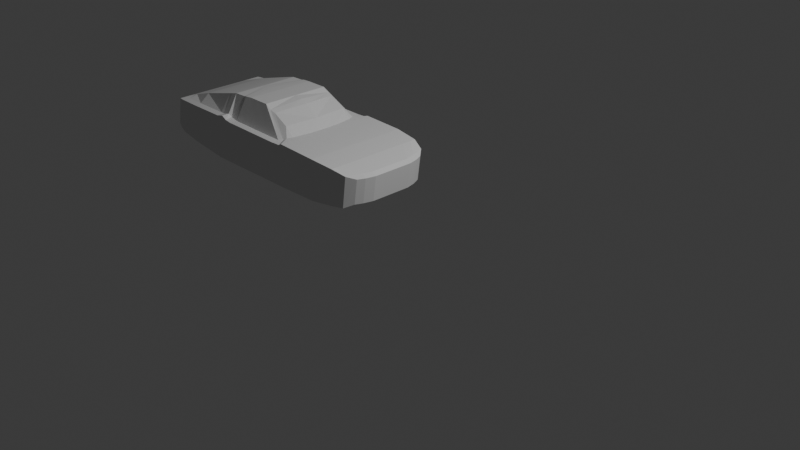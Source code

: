 # Source: Mustang3.blend  (saved by Blender 4.3.34; exported with 4.5.12 LTS)
import bpy
from mathutils import Matrix  # noqa: F401  (used for matrix-valued properties, if any)

bpy.ops.wm.read_factory_settings(use_empty=True)
scene = bpy.context.scene
scene.name = 'Scene'

# ---- collections
col_collection = bpy.data.collections.new('Collection'); scene.collection.children.link(col_collection)

# ---- world
world_world = bpy.data.worlds.new('World'); scene.world = world_world
world_world.use_nodes = True; world_world.node_tree.nodes.clear()
_N = world_world.node_tree.nodes; _L = world_world.node_tree.links
n0 = _N.new('ShaderNodeOutputWorld'); n0.name = 'World Output'; n0.location = (300, 300)
n1 = _N.new('ShaderNodeBackground'); n1.name = 'Background'; n1.location = (10, 300)
n1.inputs[0].default_value = (0.05088, 0.05088, 0.05088, 1.0)
_L.new(n1.outputs[0], n0.inputs[0])
n0.is_active_output = True
world_world.color = (0.05088, 0.05088, 0.05088)
world_world.sun_shadow_jitter_overblur = 0.0

# ---- cameras
cam_camera = bpy.data.cameras.new('Camera')
cam_camera.clip_end = 100.0
cam_camera.ortho_scale = 7.314

# ---- lights
light_light = bpy.data.lights.new('Light', 'POINT')
light_light.energy = 1000.0
light_light.shadow_soft_size = 0.1

# ---- meshes
me_cube_001 = bpy.data.meshes.new('Cube.001')
me_cube_001.from_pydata([(-6.703, 1.157, 0.6509), (-6.554, 1.174, 1.34), (-0.4011, 0.9269, 0.5019), (-0.3117, 0.9269, 1.114), (-6.703, 5.052e-08, 0.6509), (-6.554, 8.941e-08, 1.34), (-0.2615, 7.053e-08, 0.5019), (-0.1721, 1.197e-07, 1.114), (-1.39, 1.276, 0.3614), (-1.39, 1.276, 1.348), (-1.39, 8.941e-08, 1.348), (-2.433, 1.276, 0.3401), (-2.433, 1.276, 1.382), (-2.433, 8.941e-08, 1.382), (-4.615, 1.276, 0.3359), (-4.642, 1.276, 1.44), (-4.632, 9.007e-08, 1.887), (-2.768, 1.276, 1.329), (-3.276, 8.692e-08, 1.899), (-2.765, 1.276, 0.3401), (-2.519, 1.276, 1.339), (-2.491, 8.622e-08, 1.382), (-2.544, 1.276, 0.3401), (-4.321, 1.276, 0.3359), (-4.335, 1.276, 1.346), (-4.332, 8.742e-08, 1.912), (-4.516, 1.276, 0.3359), (-4.515, 1.276, 1.369), (-4.51, 9.867e-08, 1.898), (-4.824, 1.276, 0.3359), (-4.839, 1.276, 1.393), (-4.79, 1.089e-07, 1.847), (-6.466, 1.191, 0.4963), (-6.382, 1.199, 1.345), (-6.431, 8.899e-08, 1.376), (-6.635, 1.157, 0.548), (-6.477, 1.191, 1.342), (-6.508, 8.927e-08, 1.354), (-5.864, 1.233, 1.361), (-5.87, 8.522e-08, 1.557), (-5.903, 1.233, 0.4246), (-0.7895, 1.222, 1.291), (-0.7813, 1.025e-07, 1.291), (-0.847, 1.222, 0.4146), (-0.4689, 1.112, 1.185), (-0.2842, 1.15e-07, 1.185), (-0.5703, 1.112, 0.4129), (-6.554, 0.9904, 1.34), (-0.3231, 0.7477, 0.5019), (-6.703, 0.9733, 0.6509), (-0.2337, 0.7477, 1.114), (-1.39, 1.093, 1.348), (-2.433, 1.093, 1.382), (-4.642, 1.093, 1.44), (-2.768, 1.093, 1.329), (-2.626, 0.9652, 1.382), (-4.335, 1.093, 1.346), (-4.575, 1.063, 1.369), (-4.839, 1.093, 1.393), (-6.382, 1.016, 1.345), (-6.477, 1.007, 1.342), (-5.864, 1.05, 1.361), (-0.7813, 1.093, 1.291), (-0.3458, 0.7477, 1.185), (-6.703, 0.7257, 0.6509), (-0.1742, 0.5103, 1.114), (-1.39, 0.8449, 1.348), (-2.433, 0.8449, 1.382), (-4.632, 0.8449, 1.887), (-3.337, 0.8449, 1.83), (-2.569, 0.8399, 1.382), (-4.247, 0.8534, 1.912), (-4.314, 0.8449, 1.898), (-4.79, 0.8449, 1.847), (-6.431, 0.7683, 1.376), (-6.508, 0.7597, 1.354), (-5.87, 0.8023, 1.557), (-0.7813, 0.8449, 1.291), (-0.2862, 0.5103, 1.185), (-6.554, 0.7427, 1.34), (-0.2636, 0.5103, 0.5019), (-3.552, 1.276, 1.337), (-3.767, 8.81e-08, 1.927), (-3.543, 1.276, 0.338), (-3.552, 1.093, 1.337), (-3.767, 0.8449, 1.927), (-3.16, 1.276, 1.333), (-3.491, 8.875e-08, 1.929), (-3.16, 1.093, 1.333), (-3.491, 0.8449, 1.929), (-3.154, 1.276, 0.3391), (-3.932, 1.276, 0.3369), (-3.943, 1.276, 1.342), (-4.051, 8.875e-08, 1.927), (-3.943, 1.093, 1.342), (-4.051, 0.8449, 1.927), (-4.939, 1.271, 0.3454), (-4.948, 1.271, 1.39), (-4.905, 1.063e-07, 1.816), (-4.948, 1.088, 1.39), (-4.905, 0.8403, 1.816), (-2.673, 1.276, 0.3401), (-2.665, 1.276, 1.333), (-3.095, 6.954e-08, 1.829), (-2.675, 1.021, 1.333), (-3.201, 0.8252, 1.783), (-3.15, 0.4224, 1.812), (-2.737, 7.586e-08, 1.589), (-2.792, 0.8449, 1.589), (-2.508, 0.42, 1.382)], [], [(49, 47, 1, 0), (46, 44, 3, 2), (75, 79, 5, 37), (80, 65, 7, 6), (77, 66, 10, 42), (11, 12, 9, 8), (22, 20, 12, 11), (66, 67, 13, 10), (29, 30, 15, 14), (72, 68, 16, 28), (105, 69, 18, 103, 106), (90, 86, 17, 19), (67, 70, 109, 21, 13), (101, 102, 20, 22), (26, 27, 24, 23), (95, 71, 25, 93), (14, 15, 27, 26), (71, 72, 28, 25), (68, 73, 31, 16), (35, 36, 33, 32), (76, 74, 34, 39), (0, 1, 36, 35), (74, 75, 37, 34), (100, 76, 39, 98), (32, 33, 38, 40), (78, 77, 42, 45), (8, 9, 41, 43), (65, 78, 45, 7), (43, 41, 44, 46), (3, 44, 63, 50), (44, 41, 62, 63), (97, 38, 61, 99), (33, 36, 60, 59), (38, 33, 59, 61), (15, 30, 58, 53), (24, 27, 57, 56), (92, 24, 56, 94), (12, 20, 55, 52), (102, 17, 54, 104), (27, 15, 53, 57), (9, 12, 52, 51), (41, 9, 51, 62), (2, 3, 50, 48), (36, 1, 47, 60), (64, 79, 47, 49), (4, 5, 79, 64), (50, 63, 78, 65), (63, 62, 77, 78), (99, 61, 76, 100), (59, 60, 75, 74), (61, 59, 74, 76), (53, 58, 73, 68), (56, 57, 72, 71), (94, 56, 71, 95), (52, 55, 70, 67), (104, 54, 69, 105), (57, 53, 68, 72), (51, 52, 67, 66), (62, 51, 66, 77), (48, 50, 65, 80), (60, 47, 79, 75), (88, 84, 85, 89), (86, 81, 84, 88), (89, 85, 82, 87), (91, 92, 81, 83), (69, 89, 87, 18), (17, 86, 88, 54), (54, 88, 89, 69), (83, 81, 86, 90), (23, 24, 92, 91), (84, 94, 95, 85), (81, 92, 94, 84), (85, 95, 93, 82), (30, 97, 99, 58), (73, 100, 98, 31), (96, 97, 30, 29), (40, 38, 97, 96), (58, 99, 100, 73), (55, 104, 105, 108, 70), (20, 102, 104, 55), (19, 17, 102, 101), (108, 105, 106, 103, 107), (70, 108, 107, 21, 109)])
_uv = me_cube_001.uv_layers.new(name='UVMap')
_uv.uv.foreach_set('vector', [0.375, 0.232, 0.625, 0.232, 0.625, 0.25, 0.375, 0.25, 0.375, 0.4953, 0.625, 0.4953, 0.625, 0.5, 0.375, 0.5, 0.8716, 0.5422, 0.875, 0.5422, 0.875, 0.625, 0.8716, 0.625, 0.375, 0.5422, 0.625, 0.5422, 0.625, 0.625, 0.375, 0.625, 0.6478, 0.5422, 0.6706, 0.5422, 0.6706, 0.625, 0.6478, 0.625, 0.375, 0.4153, 0.625, 0.4153, 0.625, 0.4544, 0.375, 0.4544, 0.375, 0.4112, 0.625, 0.4112, 0.625, 0.4153, 0.375, 0.4153, 0.6706, 0.5422, 0.7097, 0.5422, 0.7097, 0.625, 0.6706, 0.625, 0.375, 0.3258, 0.625, 0.3258, 0.625, 0.3336, 0.375, 0.3336, 0.7877, 0.5422, 0.7914, 0.5422, 0.7914, 0.625, 0.7877, 0.625, 0.7187, 0.5422, 0.7221, 0.5422, 0.7221, 0.625, 0.7187, 0.625, 0.7187, 0.5836, 0.375, 0.3883, 0.625, 0.3883, 0.625, 0.4029, 0.375, 0.4029, 0.7097, 0.5422, 0.7138, 0.5422, 0.7138, 0.5836, 0.7138, 0.625, 0.7097, 0.625, 0.375, 0.4063, 0.625, 0.4063, 0.625, 0.4112, 0.375, 0.4112, 0.375, 0.3373, 0.625, 0.3373, 0.625, 0.3446, 0.375, 0.3446, 0.7658, 0.5422, 0.7804, 0.5422, 0.7804, 0.625, 0.7658, 0.625, 0.375, 0.3336, 0.625, 0.3336, 0.625, 0.3373, 0.375, 0.3373, 0.7804, 0.5422, 0.7877, 0.5422, 0.7877, 0.625, 0.7804, 0.625, 0.7914, 0.5422, 0.7992, 0.5422, 0.7992, 0.625, 0.7914, 0.625, 0.375, 0.2534, 0.625, 0.2534, 0.625, 0.2576, 0.375, 0.2576, 0.8445, 0.5422, 0.8674, 0.5422, 0.8674, 0.625, 0.8445, 0.625, 0.375, 0.25, 0.625, 0.25, 0.625, 0.2534, 0.375, 0.2534, 0.8674, 0.5422, 0.8716, 0.5422, 0.8716, 0.625, 0.8674, 0.625, 0.8041, 0.5422, 0.8445, 0.5422, 0.8445, 0.625, 0.8041, 0.625, 0.375, 0.2576, 0.625, 0.2576, 0.625, 0.2805, 0.375, 0.2805, 0.6297, 0.5422, 0.6478, 0.5422, 0.6478, 0.625, 0.6297, 0.625, 0.375, 0.4544, 0.625, 0.4544, 0.625, 0.4772, 0.375, 0.4772, 0.625, 0.5422, 0.6297, 0.5422, 0.6297, 0.625, 0.625, 0.625, 0.375, 0.4772, 0.625, 0.4772, 0.625, 0.4953, 0.375, 0.4953, 0.625, 0.5, 0.6297, 0.5, 0.6297, 0.518, 0.625, 0.518, 0.6297, 0.5, 0.6478, 0.5, 0.6478, 0.518, 0.6297, 0.518, 0.8041, 0.5, 0.8445, 0.5, 0.8445, 0.518, 0.8041, 0.518, 0.8674, 0.5, 0.8716, 0.5, 0.8716, 0.518, 0.8674, 0.518, 0.8445, 0.5, 0.8674, 0.5, 0.8674, 0.518, 0.8445, 0.518, 0.7914, 0.5, 0.7992, 0.5, 0.7992, 0.518, 0.7914, 0.518, 0.7804, 0.5, 0.7877, 0.5, 0.7877, 0.518, 0.7804, 0.518, 0.7658, 0.5, 0.7804, 0.5, 0.7804, 0.518, 0.7658, 0.518, 0.7097, 0.5, 0.7138, 0.5, 0.7138, 0.518, 0.7097, 0.518, 0.7187, 0.5, 0.7221, 0.5, 0.7221, 0.518, 0.7187, 0.518, 0.7877, 0.5, 0.7914, 0.5, 0.7914, 0.518, 0.7877, 0.518, 0.6706, 0.5, 0.7097, 0.5, 0.7097, 0.518, 0.6706, 0.518, 0.6478, 0.5, 0.6706, 0.5, 0.6706, 0.518, 0.6478, 0.518, 0.375, 0.5, 0.625, 0.5, 0.625, 0.518, 0.375, 0.518, 0.8716, 0.5, 0.875, 0.5, 0.875, 0.518, 0.8716, 0.518, 0.375, 0.2078, 0.625, 0.2078, 0.625, 0.232, 0.375, 0.232, 0.375, 0.125, 0.625, 0.125, 0.625, 0.2078, 0.375, 0.2078, 0.625, 0.518, 0.6297, 0.518, 0.6297, 0.5422, 0.625, 0.5422, 0.6297, 0.518, 0.6478, 0.518, 0.6478, 0.5422, 0.6297, 0.5422, 0.8041, 0.518, 0.8445, 0.518, 0.8445, 0.5422, 0.8041, 0.5422, 0.8674, 0.518, 0.8716, 0.518, 0.8716, 0.5422, 0.8674, 0.5422, 0.8445, 0.518, 0.8674, 0.518, 0.8674, 0.5422, 0.8445, 0.5422, 0.7914, 0.518, 0.7992, 0.518, 0.7992, 0.5422, 0.7914, 0.5422, 0.7804, 0.518, 0.7877, 0.518, 0.7877, 0.5422, 0.7804, 0.5422, 0.7658, 0.518, 0.7804, 0.518, 0.7804, 0.5422, 0.7658, 0.5422, 0.7097, 0.518, 0.7138, 0.518, 0.7138, 0.5422, 0.7097, 0.5422, 0.7187, 0.518, 0.7221, 0.518, 0.7221, 0.5422, 0.7187, 0.5422, 0.7877, 0.518, 0.7914, 0.518, 0.7914, 0.5422, 0.7877, 0.5422, 0.6706, 0.518, 0.7097, 0.518, 0.7097, 0.5422, 0.6706, 0.5422, 0.6478, 0.518, 0.6706, 0.518, 0.6706, 0.5422, 0.6478, 0.5422, 0.375, 0.518, 0.625, 0.518, 0.625, 0.5422, 0.375, 0.5422, 0.8716, 0.518, 0.875, 0.518, 0.875, 0.5422, 0.8716, 0.5422, 0.7367, 0.518, 0.7512, 0.518, 0.7512, 0.5422, 0.7367, 0.5422, 0.7367, 0.5, 0.7512, 0.5, 0.7512, 0.518, 0.7367, 0.518, 0.7367, 0.5422, 0.7512, 0.5422, 0.7512, 0.625, 0.7367, 0.625, 0.375, 0.3592, 0.625, 0.3592, 0.625, 0.3738, 0.375, 0.3738, 0.7221, 0.5422, 0.7367, 0.5422, 0.7367, 0.625, 0.7221, 0.625, 0.7221, 0.5, 0.7367, 0.5, 0.7367, 0.518, 0.7221, 0.518, 0.7221, 0.518, 0.7367, 0.518, 0.7367, 0.5422, 0.7221, 0.5422, 0.375, 0.3738, 0.625, 0.3738, 0.625, 0.3883, 0.375, 0.3883, 0.375, 0.3446, 0.625, 0.3446, 0.625, 0.3592, 0.375, 0.3592, 0.7512, 0.518, 0.7658, 0.518, 0.7658, 0.5422, 0.7512, 0.5422, 0.7512, 0.5, 0.7658, 0.5, 0.7658, 0.518, 0.7512, 0.518, 0.7512, 0.5422, 0.7658, 0.5422, 0.7658, 0.625, 0.7512, 0.625, 0.7992, 0.5, 0.8041, 0.5, 0.8041, 0.518, 0.7992, 0.518, 0.7992, 0.5422, 0.8041, 0.5422, 0.8041, 0.625, 0.7992, 0.625, 0.375, 0.3209, 0.625, 0.3209, 0.625, 0.3258, 0.375, 0.3258, 0.375, 0.2805, 0.625, 0.2805, 0.625, 0.3209, 0.375, 0.3209, 0.7992, 0.518, 0.8041, 0.518, 0.8041, 0.5422, 0.7992, 0.5422, 0.7138, 0.518, 0.7187, 0.518, 0.7187, 0.5422, 0.7163, 0.5422, 0.7138, 0.5422, 0.7138, 0.5, 0.7187, 0.5, 0.7187, 0.518, 0.7138, 0.518, 0.375, 0.4029, 0.625, 0.4029, 0.625, 0.4063, 0.375, 0.4063, 0.7163, 0.5422, 0.7187, 0.5422, 0.7187, 0.5836, 0.7187, 0.625, 0.7163, 0.625, 0.7138, 0.5422, 0.7163, 0.5422, 0.7163, 0.625, 0.7138, 0.625, 0.7138, 0.5836])
me_cube_001.update()

# ---- objects
ob_light = bpy.data.objects.new('Light', light_light)
ob_camera = bpy.data.objects.new('Camera', cam_camera)
ob_empty = bpy.data.objects.new('Empty', None)
ob_empty_001 = bpy.data.objects.new('Empty.001', None)
ob_empty_002 = bpy.data.objects.new('Empty.002', None)
ob_cube = bpy.data.objects.new('Cube', me_cube_001)

# ---- transforms, parenting, visibility, modifiers, constraints
ob_light.location = (4.076, 1.005, 5.904)
ob_light.rotation_euler = (0.6503, 0.05522, 1.866)
ob_light.lock_rotations_4d = False
ob_light.empty_display_type = 'ARROWS'
ob_light.color = (0.0, 0.0, 0.0, 0.0)
ob_light.lineart.crease_threshold = 0.0
ob_camera.location = (7.359, -6.926, 4.958)
ob_camera.rotation_euler = (1.109, 0.0, 0.8149)
ob_camera.lock_rotations_4d = False
ob_camera.empty_display_type = 'ARROWS'
ob_camera.color = (0.0, 0.0, 0.0, 0.0)
ob_camera.display_type = 'WIRE'
ob_camera.lineart.crease_threshold = 0.0
ob_empty.location = (-0.7669, 0.6849, 0.0)
ob_empty.empty_display_type = 'IMAGE'
ob_empty.empty_display_size = 5.0
ob_empty.color = (1.0, 1.0, 1.0, 0.5)
ob_empty_001.location = (-0.7751, 5.96e-08, -0.4754)
ob_empty_001.rotation_euler = (1.571, -0.0, 0.0)
ob_empty_001.empty_display_type = 'IMAGE'
ob_empty_001.empty_display_size = 5.0
ob_empty_001.use_empty_image_alpha = True
ob_empty_001.color = (1.0, 1.0, 1.0, 0.5)
ob_empty_002.location = (0.06522, -1.623, -0.4725)
ob_empty_002.rotation_euler = (1.571, -0.0, 1.571)
ob_empty_002.empty_display_type = 'IMAGE'
ob_empty_002.empty_display_size = 5.0
ob_empty_002.use_empty_image_alpha = True
ob_empty_002.color = (1.0, 1.0, 1.0, 0.5)
ob_cube.location = (0.0, 0.0, 0.0)
ob_cube.scale = (0.4647, 0.4647, 0.4647)
_m = ob_cube.modifiers.new('Mirror', 'MIRROR')
_m.use_axis = (False, True, False)

# ---- collection membership
col_collection.objects.link(ob_light)
col_collection.objects.link(ob_camera)
col_collection.objects.link(ob_empty)
col_collection.objects.link(ob_empty_001)
col_collection.objects.link(ob_empty_002)
col_collection.objects.link(ob_cube)

# ---- scene / render settings (as saved in the file)
scene.camera = ob_camera
scene.frame_start = 1; scene.frame_end = 250; scene.frame_set(1)
scene.render.engine = 'BLENDER_EEVEE_NEXT'
bpy.context.view_layer.update()
